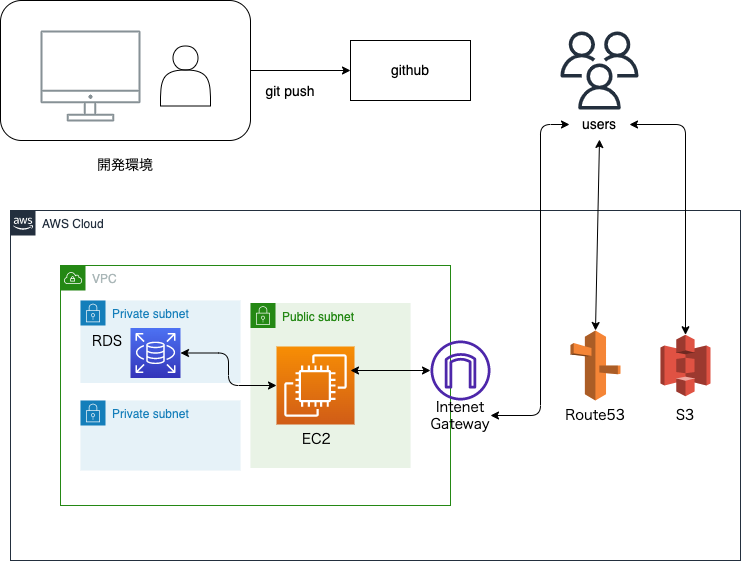

The diagram above was exported from draw.io. Its source (the exported page's mxGraphModel, read from the mxfile embedded in the PNG):
<mxGraphModel dx="532" dy="454" grid="1" gridSize="10" guides="1" tooltips="1" connect="1" arrows="1" fold="1" page="1" pageScale="1" pageWidth="827" pageHeight="1169" math="0" shadow="0">
  <root>
    <mxCell id="0" />
    <mxCell id="1" parent="0" />
    <mxCell id="14" value="AWS Cloud" style="points=[[0,0],[0.25,0],[0.5,0],[0.75,0],[1,0],[1,0.25],[1,0.5],[1,0.75],[1,1],[0.75,1],[0.5,1],[0.25,1],[0,1],[0,0.75],[0,0.5],[0,0.25]];outlineConnect=0;gradientColor=none;html=1;whiteSpace=wrap;fontSize=12;fontStyle=0;container=1;pointerEvents=0;collapsible=0;recursiveResize=0;shape=mxgraph.aws4.group;grIcon=mxgraph.aws4.group_aws_cloud_alt;strokeColor=#232F3E;fillColor=none;verticalAlign=top;align=left;spacingLeft=30;fontColor=#232F3E;dashed=0;" parent="1" vertex="1">
      <mxGeometry x="50" y="250" width="730" height="350" as="geometry" />
    </mxCell>
    <mxCell id="15" value="VPC" style="points=[[0,0],[0.25,0],[0.5,0],[0.75,0],[1,0],[1,0.25],[1,0.5],[1,0.75],[1,1],[0.75,1],[0.5,1],[0.25,1],[0,1],[0,0.75],[0,0.5],[0,0.25]];outlineConnect=0;gradientColor=none;html=1;whiteSpace=wrap;fontSize=12;fontStyle=0;container=1;pointerEvents=0;collapsible=0;recursiveResize=0;shape=mxgraph.aws4.group;grIcon=mxgraph.aws4.group_vpc;strokeColor=#248814;fillColor=none;verticalAlign=top;align=left;spacingLeft=30;fontColor=#AAB7B8;dashed=0;" parent="14" vertex="1">
      <mxGeometry x="50" y="55" width="390" height="240" as="geometry" />
    </mxCell>
    <mxCell id="24" value="Private subnet" style="points=[[0,0],[0.25,0],[0.5,0],[0.75,0],[1,0],[1,0.25],[1,0.5],[1,0.75],[1,1],[0.75,1],[0.5,1],[0.25,1],[0,1],[0,0.75],[0,0.5],[0,0.25]];outlineConnect=0;gradientColor=none;html=1;whiteSpace=wrap;fontSize=12;fontStyle=0;container=1;pointerEvents=0;collapsible=0;recursiveResize=0;shape=mxgraph.aws4.group;grIcon=mxgraph.aws4.group_security_group;grStroke=0;strokeColor=#147EBA;fillColor=#E6F2F8;verticalAlign=top;align=left;spacingLeft=30;fontColor=#147EBA;dashed=0;labelBackgroundColor=none;" parent="15" vertex="1">
      <mxGeometry x="20" y="35" width="160" height="82.5" as="geometry" />
    </mxCell>
    <mxCell id="27" value="" style="sketch=0;points=[[0,0,0],[0.25,0,0],[0.5,0,0],[0.75,0,0],[1,0,0],[0,1,0],[0.25,1,0],[0.5,1,0],[0.75,1,0],[1,1,0],[0,0.25,0],[0,0.5,0],[0,0.75,0],[1,0.25,0],[1,0.5,0],[1,0.75,0]];outlineConnect=0;fontColor=#232F3E;gradientColor=#4D72F3;gradientDirection=north;fillColor=#3334B9;strokeColor=#ffffff;dashed=0;verticalLabelPosition=bottom;verticalAlign=top;align=center;html=1;fontSize=12;fontStyle=0;aspect=fixed;shape=mxgraph.aws4.resourceIcon;resIcon=mxgraph.aws4.rds;labelBackgroundColor=none;" parent="24" vertex="1">
      <mxGeometry x="50" y="27.5" width="50" height="50" as="geometry" />
    </mxCell>
    <mxCell id="28" value="&lt;span style=&quot;color: rgb(0 , 0 , 0) ; font-family: &amp;#34;noto sans jp&amp;#34; , sans-serif ; font-size: 14px ; font-style: normal ; font-weight: 400 ; letter-spacing: normal ; text-align: left ; text-indent: 0px ; text-transform: none ; word-spacing: 0px ; display: inline ; float: none&quot;&gt;RDS&lt;/span&gt;" style="text;whiteSpace=wrap;html=1;fontSize=14;fontColor=#000000;" parent="24" vertex="1">
      <mxGeometry x="10" y="26.25" width="30" height="30" as="geometry" />
    </mxCell>
    <mxCell id="26" value="Private subnet" style="points=[[0,0],[0.25,0],[0.5,0],[0.75,0],[1,0],[1,0.25],[1,0.5],[1,0.75],[1,1],[0.75,1],[0.5,1],[0.25,1],[0,1],[0,0.75],[0,0.5],[0,0.25]];outlineConnect=0;gradientColor=none;html=1;whiteSpace=wrap;fontSize=12;fontStyle=0;container=1;pointerEvents=0;collapsible=0;recursiveResize=0;shape=mxgraph.aws4.group;grIcon=mxgraph.aws4.group_security_group;grStroke=0;strokeColor=#147EBA;fillColor=#E6F2F8;verticalAlign=top;align=left;spacingLeft=30;fontColor=#147EBA;dashed=0;labelBackgroundColor=none;" parent="15" vertex="1">
      <mxGeometry x="20" y="135" width="160" height="70" as="geometry" />
    </mxCell>
    <mxCell id="18" value="Public subnet" style="points=[[0,0],[0.25,0],[0.5,0],[0.75,0],[1,0],[1,0.25],[1,0.5],[1,0.75],[1,1],[0.75,1],[0.5,1],[0.25,1],[0,1],[0,0.75],[0,0.5],[0,0.25]];outlineConnect=0;gradientColor=none;html=1;whiteSpace=wrap;fontSize=12;fontStyle=0;container=1;pointerEvents=0;collapsible=0;recursiveResize=0;shape=mxgraph.aws4.group;grIcon=mxgraph.aws4.group_security_group;grStroke=0;strokeColor=#248814;fillColor=#E9F3E6;verticalAlign=top;align=left;spacingLeft=30;fontColor=#248814;dashed=0;" parent="15" vertex="1">
      <mxGeometry x="190" y="37.5" width="160" height="165" as="geometry" />
    </mxCell>
    <mxCell id="19" value="" style="sketch=0;points=[[0,0,0],[0.25,0,0],[0.5,0,0],[0.75,0,0],[1,0,0],[0,1,0],[0.25,1,0],[0.5,1,0],[0.75,1,0],[1,1,0],[0,0.25,0],[0,0.5,0],[0,0.75,0],[1,0.25,0],[1,0.5,0],[1,0.75,0]];outlineConnect=0;fontColor=#232F3E;gradientColor=#F78E04;gradientDirection=north;fillColor=#D05C17;strokeColor=#ffffff;dashed=0;verticalLabelPosition=bottom;verticalAlign=top;align=center;html=1;fontSize=12;fontStyle=0;aspect=fixed;shape=mxgraph.aws4.resourceIcon;resIcon=mxgraph.aws4.ec2;" parent="18" vertex="1">
      <mxGeometry x="26" y="43.5" width="78" height="78" as="geometry" />
    </mxCell>
    <mxCell id="21" value="&lt;span style=&quot;color: rgb(0 , 0 , 0) ; font-family: &amp;#34;noto sans jp&amp;#34; , sans-serif ; font-size: 14px ; font-style: normal ; font-weight: 400 ; letter-spacing: normal ; text-align: left ; text-indent: 0px ; text-transform: none ; word-spacing: 0px ; display: inline ; float: none&quot;&gt;EC2&lt;/span&gt;" style="text;whiteSpace=wrap;html=1;fontSize=14;fontColor=#000000;" parent="18" vertex="1">
      <mxGeometry x="50" y="121.5" width="30" height="30" as="geometry" />
    </mxCell>
    <mxCell id="29" value="" style="endArrow=classic;startArrow=classic;html=1;fontSize=14;fontColor=#000000;strokeColor=#000000;jumpSize=6;exitX=0;exitY=0.5;exitDx=0;exitDy=0;exitPerimeter=0;entryX=1;entryY=0.5;entryDx=0;entryDy=0;entryPerimeter=0;edgeStyle=orthogonalEdgeStyle;" parent="15" source="19" target="27" edge="1">
      <mxGeometry width="50" height="50" relative="1" as="geometry">
        <mxPoint x="190" y="145" as="sourcePoint" />
        <mxPoint x="240" y="95" as="targetPoint" />
      </mxGeometry>
    </mxCell>
    <mxCell id="17" value="" style="sketch=0;outlineConnect=0;fontColor=#232F3E;gradientColor=none;fillColor=#4D27AA;strokeColor=none;dashed=0;verticalLabelPosition=bottom;verticalAlign=top;align=center;html=1;fontSize=12;fontStyle=0;aspect=fixed;pointerEvents=1;shape=mxgraph.aws4.internet_gateway;" parent="14" vertex="1">
      <mxGeometry x="420" y="130" width="60" height="60" as="geometry" />
    </mxCell>
    <mxCell id="20" value="&lt;span style=&quot;font-family: &amp;#34;noto sans jp&amp;#34; , sans-serif ; text-align: left&quot;&gt;&lt;font color=&quot;#000000&quot; style=&quot;font-size: 14px&quot;&gt;Intenet Gateway&lt;/font&gt;&lt;/span&gt;" style="text;html=1;strokeColor=none;fillColor=none;align=center;verticalAlign=middle;whiteSpace=wrap;rounded=0;opacity=0;" parent="14" vertex="1">
      <mxGeometry x="420" y="190" width="60" height="30" as="geometry" />
    </mxCell>
    <mxCell id="36" value="" style="outlineConnect=0;dashed=0;verticalLabelPosition=bottom;verticalAlign=top;align=center;html=1;shape=mxgraph.aws3.route_53;fillColor=#F58536;gradientColor=none;labelBackgroundColor=none;fontSize=14;fontColor=#000000;strokeColor=#000000;" parent="14" vertex="1">
      <mxGeometry x="560" y="120" width="50" height="70" as="geometry" />
    </mxCell>
    <mxCell id="37" value="&lt;span style=&quot;font-family: &amp;#34;noto sans jp&amp;#34; , sans-serif ; text-align: left&quot;&gt;&lt;font color=&quot;#000000&quot; style=&quot;font-size: 14px&quot;&gt;Route53&lt;/font&gt;&lt;/span&gt;" style="text;html=1;strokeColor=none;fillColor=none;align=center;verticalAlign=middle;whiteSpace=wrap;rounded=0;opacity=0;" parent="14" vertex="1">
      <mxGeometry x="555" y="190" width="60" height="30" as="geometry" />
    </mxCell>
    <mxCell id="38" value="" style="outlineConnect=0;dashed=0;verticalLabelPosition=bottom;verticalAlign=top;align=center;html=1;shape=mxgraph.aws3.s3;fillColor=#E05243;gradientColor=none;labelBackgroundColor=none;fontSize=14;fontColor=#000000;strokeColor=#000000;" parent="14" vertex="1">
      <mxGeometry x="650" y="124.25" width="50" height="61.5" as="geometry" />
    </mxCell>
    <mxCell id="39" value="&lt;span style=&quot;font-family: &amp;#34;noto sans jp&amp;#34; , sans-serif ; text-align: left&quot;&gt;&lt;font color=&quot;#000000&quot; style=&quot;font-size: 14px&quot;&gt;S3&lt;br&gt;&lt;/font&gt;&lt;/span&gt;" style="text;html=1;strokeColor=none;fillColor=none;align=center;verticalAlign=middle;whiteSpace=wrap;rounded=0;opacity=0;" parent="14" vertex="1">
      <mxGeometry x="645" y="190" width="60" height="30" as="geometry" />
    </mxCell>
    <mxCell id="5" value="" style="rounded=1;whiteSpace=wrap;html=1;fillColor=none;fontColor=#000000;strokeColor=#000000;" parent="1" vertex="1">
      <mxGeometry x="40" y="40" width="250" height="140" as="geometry" />
    </mxCell>
    <mxCell id="3" value="" style="sketch=0;outlineConnect=0;gradientColor=none;fontColor=#545B64;strokeColor=none;fillColor=#879196;dashed=0;verticalLabelPosition=bottom;verticalAlign=top;align=center;html=1;fontSize=12;fontStyle=0;aspect=fixed;shape=mxgraph.aws4.illustration_desktop;pointerEvents=1" parent="1" vertex="1">
      <mxGeometry x="80" y="70" width="100" height="91" as="geometry" />
    </mxCell>
    <mxCell id="4" value="" style="shape=actor;whiteSpace=wrap;html=1;strokeColor=#000000;" parent="1" vertex="1">
      <mxGeometry x="200" y="85.5" width="50" height="60" as="geometry" />
    </mxCell>
    <mxCell id="6" value="&lt;font style=&quot;font-size: 14px&quot; color=&quot;#000000&quot;&gt;開発環境&lt;/font&gt;" style="text;html=1;strokeColor=none;fillColor=none;align=center;verticalAlign=middle;whiteSpace=wrap;rounded=0;opacity=0;" parent="1" vertex="1">
      <mxGeometry x="135" y="190" width="60" height="30" as="geometry" />
    </mxCell>
    <mxCell id="9" value="" style="endArrow=classic;html=1;fontSize=14;exitX=1;exitY=0.5;exitDx=0;exitDy=0;spacing=0;jumpSize=6;fontColor=#000000;strokeColor=#000000;" parent="1" source="5" edge="1">
      <mxGeometry width="50" height="50" relative="1" as="geometry">
        <mxPoint x="210" y="280" as="sourcePoint" />
        <mxPoint x="390" y="110" as="targetPoint" />
      </mxGeometry>
    </mxCell>
    <mxCell id="10" value="&lt;font style=&quot;font-size: 14px&quot;&gt;git push&lt;/font&gt;" style="text;html=1;strokeColor=none;fillColor=none;align=center;verticalAlign=middle;whiteSpace=wrap;rounded=0;opacity=0;fontColor=#000000;" parent="1" vertex="1">
      <mxGeometry x="300" y="115.5" width="60" height="30" as="geometry" />
    </mxCell>
    <mxCell id="11" value="" style="rounded=0;whiteSpace=wrap;html=1;fontSize=14;fillColor=none;perimeterSpacing=2;strokeColor=#000000;" parent="1" vertex="1">
      <mxGeometry x="390" y="80" width="120" height="60" as="geometry" />
    </mxCell>
    <mxCell id="13" value="&lt;span style=&quot;font-size: 14px&quot;&gt;github&lt;/span&gt;" style="text;html=1;strokeColor=none;fillColor=none;align=center;verticalAlign=middle;whiteSpace=wrap;rounded=0;opacity=0;fontColor=#000000;" parent="1" vertex="1">
      <mxGeometry x="420" y="95" width="60" height="30" as="geometry" />
    </mxCell>
    <mxCell id="31" value="" style="sketch=0;outlineConnect=0;fontColor=#232F3E;gradientColor=none;fillColor=#232F3D;strokeColor=none;dashed=0;verticalLabelPosition=bottom;verticalAlign=top;align=center;html=1;fontSize=12;fontStyle=0;aspect=fixed;pointerEvents=1;shape=mxgraph.aws4.users;labelBackgroundColor=none;" parent="1" vertex="1">
      <mxGeometry x="600" y="71" width="78" height="78" as="geometry" />
    </mxCell>
    <mxCell id="32" value="&lt;font style=&quot;font-size: 14px&quot;&gt;users&lt;/font&gt;" style="text;html=1;strokeColor=none;fillColor=none;align=center;verticalAlign=middle;whiteSpace=wrap;rounded=0;opacity=0;fontColor=#000000;" parent="1" vertex="1">
      <mxGeometry x="609" y="149" width="60" height="30" as="geometry" />
    </mxCell>
    <mxCell id="33" value="" style="endArrow=classic;startArrow=classic;html=1;fontSize=14;fontColor=#000000;strokeColor=#000000;jumpSize=6;" parent="1" source="17" edge="1">
      <mxGeometry width="50" height="50" relative="1" as="geometry">
        <mxPoint x="326" y="435" as="sourcePoint" />
        <mxPoint x="390" y="410" as="targetPoint" />
      </mxGeometry>
    </mxCell>
    <mxCell id="35" value="" style="endArrow=classic;startArrow=classic;html=1;fontSize=14;fontColor=#000000;strokeColor=#000000;jumpSize=6;exitX=0;exitY=0.5;exitDx=0;exitDy=0;edgeStyle=orthogonalEdgeStyle;entryX=1;entryY=0.5;entryDx=0;entryDy=0;" parent="1" source="32" target="20" edge="1">
      <mxGeometry width="50" height="50" relative="1" as="geometry">
        <mxPoint x="480" y="420" as="sourcePoint" />
        <mxPoint x="400" y="420" as="targetPoint" />
        <Array as="points">
          <mxPoint x="580" y="164" />
          <mxPoint x="580" y="455" />
        </Array>
      </mxGeometry>
    </mxCell>
    <mxCell id="40" value="" style="endArrow=classic;startArrow=classic;html=1;fontSize=14;fontColor=#000000;strokeColor=#000000;jumpSize=6;exitX=0.5;exitY=0;exitDx=0;exitDy=0;exitPerimeter=0;entryX=0.5;entryY=1;entryDx=0;entryDy=0;" parent="1" source="36" target="32" edge="1">
      <mxGeometry width="50" height="50" relative="1" as="geometry">
        <mxPoint x="480" y="420" as="sourcePoint" />
        <mxPoint x="400" y="420" as="targetPoint" />
      </mxGeometry>
    </mxCell>
    <mxCell id="41" value="" style="endArrow=classic;startArrow=classic;html=1;fontSize=14;fontColor=#000000;strokeColor=#000000;jumpSize=6;exitX=1;exitY=0.5;exitDx=0;exitDy=0;edgeStyle=orthogonalEdgeStyle;entryX=0.5;entryY=0;entryDx=0;entryDy=0;entryPerimeter=0;" parent="1" source="32" target="38" edge="1">
      <mxGeometry width="50" height="50" relative="1" as="geometry">
        <mxPoint x="619" y="174.0000000000001" as="sourcePoint" />
        <mxPoint x="540" y="465" as="targetPoint" />
        <Array as="points">
          <mxPoint x="725" y="164" />
        </Array>
      </mxGeometry>
    </mxCell>
  </root>
</mxGraphModel>